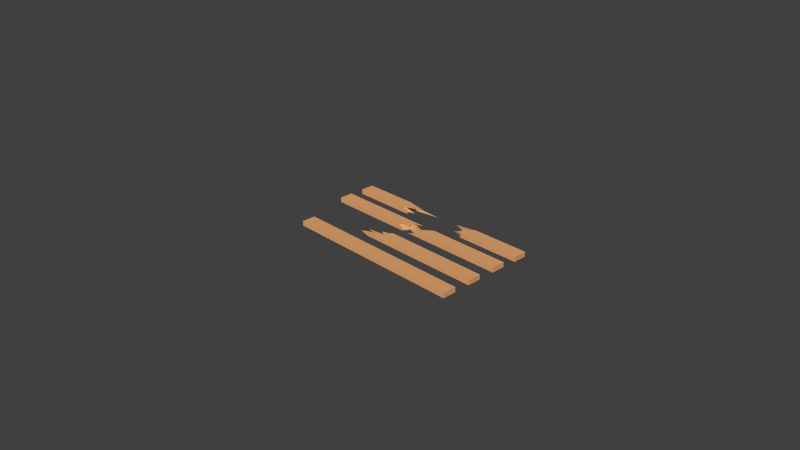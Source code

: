 # Source: Boards.blend  (saved by Blender 2.65.0; exported with 4.5.12 LTS)
import bpy
from mathutils import Matrix  # noqa: F401  (used for matrix-valued properties, if any)

bpy.ops.wm.read_factory_settings(use_empty=True)
scene = bpy.context.scene
scene.name = 'Scene'

# ---- collections
col_collection_1 = bpy.data.collections.new('Collection 1'); scene.collection.children.link(col_collection_1)

# ---- materials (node trees are filled in below, after node groups)
mat_wood = bpy.data.materials.new('Wood')
mat_wood.alpha_threshold = 0.0
mat_wood.use_transparent_shadow = False
mat_wood.diffuse_color = (0.8, 0.3977, 0.1681, 1.0)
mat_wood.roughness = 0.5
mat_wood.line_color = (0.0, 0.0, 0.0, 1.0)

# ---- material node trees

# ---- world
world_world = bpy.data.worlds.new('World'); scene.world = world_world
world_world.color = (0.05088, 0.05088, 0.05088)
world_world.use_sun_shadow = False
world_world.sun_shadow_jitter_overblur = 0.0
world_world.cycles.sampling_method = 'MANUAL'
world_world.cycles.sample_map_resolution = 256

# ---- cameras
cam_camera = bpy.data.cameras.new('Camera')
cam_camera.clip_end = 100.0
cam_camera.lens = 35.0
cam_camera.sensor_width = 32.0
cam_camera.sensor_height = 18.0
cam_camera.ortho_scale = 7.314
cam_camera.dof.focus_distance = 0.0
cam_camera.dof.aperture_fstop = 128.0

# ---- meshes
me_cube_005 = bpy.data.meshes.new('Cube.005')
me_cube_005.from_pydata([(-0.3589, -0.02226, -0.03466), (0.7765, 0.1074, -0.03466), (0.7765, -0.09262, -0.03466), (0.7765, 0.1074, 0.03662), (0.7765, -0.09262, 0.03662), (-0.1725, -0.09262, -0.03466), (-0.3197, 0.1074, -0.01996), (-0.1724, -0.09262, 0.03662), (-0.4103, 0.09038, 0.001357), (-0.2046, -0.04874, 0.03662), (-0.2208, -0.0562, -0.03466), (-0.1455, 0.05082, 0.03662), (-0.2044, 0.05924, -0.03466), (-0.07146, 0.1074, 0.03662), (-0.1356, -0.09262, 0.00409), (-0.2755, -0.06303, 0.0008336), (-0.2038, 0.001178, 0.03662), (-0.2105, 0.02218, -0.03466)], [], [(1, 3, 4, 2), (7, 14, 5, 2, 4), (7, 4, 3, 13, 11, 16, 9), (15, 14, 7, 9), (0, 10, 15), (17, 0, 9, 16), (12, 11, 8), (11, 13, 8), (9, 0, 15), (6, 12, 8), (10, 5, 14, 15), (12, 17, 16, 11), (6, 8, 13), (6, 13, 3, 1), (5, 10, 0, 17, 12, 6, 1, 2)])
_uv = me_cube_005.uv_layers.new(name='UVMap')
_uv.uv.foreach_set('vector', [0.4269, 0.3196, 0.4771, 0.3197, 0.4767, 0.4606, 0.4265, 0.4604, 0.3314, 0.0, 0.3543, 0.02554, 0.3815, 0.0005469, 0.3822, 0.6522, 0.3321, 0.6516, 0.0008639, 0.6573, 0.0, 0.0005632, 0.1408, 0.0, 0.1416, 0.5869, 0.1018, 0.6383, 0.06693, 0.6788, 0.03178, 0.6794, 0.4498, 0.2188, 0.4504, 0.3196, 0.4265, 0.2949, 0.4272, 0.266, 0.4739, 0.1546, 0.4765, 0.2547, 0.4498, 0.2188, 0.434, 0.06218, 0.3822, 0.1546, 0.3823, 0.03414, 0.3892, 0.03528, 0.4265, 0.2964, 0.3822, 0.3441, 0.3824, 0.1546, 0.1018, 0.6383, 0.1416, 0.5869, 0.1303, 0.826, 0.4081, 0.4617, 0.408, 0.3441, 0.4265, 0.4102, 0.4626, 0.06246, 0.441, 0.1483, 0.4409, 0.0, 0.4765, 0.2547, 0.4766, 0.2935, 0.4504, 0.3196, 0.4498, 0.2188, 0.4409, 0.05954, 0.434, 0.06218, 0.3892, 0.03528, 0.4139, 0.0, 0.5, 0.4974, 0.4771, 0.5597, 0.4773, 0.3196, 0.3254, 0.7713, 0.2854, 0.5966, 0.2821, 0.0, 0.3314, 0.0001516, 0.1423, 0.1309, 0.1679, 0.09692, 0.1918, 0.0, 0.2229, 0.1038, 0.249, 0.1079, 0.2821, 0.02587, 0.2821, 0.795, 0.1416, 0.7959])
me_cube_005.materials.append(mat_wood)
me_cube_005.use_remesh_preserve_volume = False
me_cube_005.use_remesh_preserve_attributes = False
me_cube_005.use_mirror_vertex_groups = False
me_cube_005.update()
me_cube_004 = bpy.data.meshes.new('Cube.004')
me_cube_004.from_pydata([(0.1739, -0.02778, -0.03284), (-0.7774, 0.1019, -0.03284), (-0.7774, -0.09814, -0.03284), (-0.7774, 0.1019, 0.03844), (-0.7774, -0.09814, 0.03844), (0.1777, -0.09814, -0.03284), (0.5986, 0.1019, -0.01813), (0.1093, -0.09814, 0.03844), (0.3536, 0.08486, 0.003181), (0.1359, -0.06296, 0.03844), (0.2, -0.06172, -0.03284), (0.1446, 0.0453, 0.03844), (0.1583, 0.05371, -0.03284), (0.07055, 0.1019, 0.03844), (0.06722, 0.1019, -0.03284), (0.2244, -0.09814, 0.005914), (0.3109, -0.06234, 0.002658), (0.2748, -0.004343, 0.03844), (0.1099, 0.01666, -0.03284)], [], [(14, 1, 3, 13), (1, 2, 4, 3), (7, 4, 2, 5, 15), (5, 2, 1, 14, 6, 12, 18, 0, 10), (7, 9, 17, 11, 13, 3, 4), (16, 9, 7, 15), (0, 9, 16, 10), (18, 17, 9, 0), (12, 8, 11), (11, 8, 13), (8, 14, 13), (6, 14, 8), (6, 8, 12), (10, 16, 15, 5), (12, 11, 17, 18)])
_uv = me_cube_004.uv_layers.new(name='UVMap')
_uv.uv.foreach_set('vector', [0.3394, 0.3808, 0.34, 0.9862, 0.2897, 0.9868, 0.2891, 0.379, 0.4429, 0.3308, 0.4433, 0.4744, 0.3921, 0.4746, 0.3917, 0.3309, 0.3406, 0.6342, 0.34, 0.0, 0.391, 0.0003131, 0.3917, 0.6834, 0.364, 0.7167, 0.1447, 0.3025, 0.1436, 0.9884, 0.0, 0.9882, 0.0009459, 0.3816, 0.001505, 0.0, 0.03562, 0.3163, 0.06218, 0.3511, 0.09416, 0.3052, 0.1186, 0.2865, 0.2881, 0.6322, 0.2629, 0.6512, 0.2207, 0.7504, 0.1852, 0.6578, 0.1447, 0.6052, 0.1454, 0.0006155, 0.2889, 0.0, 0.2634, 0.7791, 0.2629, 0.6512, 0.2881, 0.6322, 0.2891, 0.717, 0.5, 0.1035, 0.4407, 0.1173, 0.4925, 0.0, 0.5, 0.08283, 0.06218, 0.3511, 0.07727, 0.2326, 0.1192, 0.3324, 0.09416, 0.3052, 0.4407, 0.01634, 0.3974, 0.1539, 0.3917, 0.0, 0.1852, 0.6578, 0.1578, 0.81, 0.1447, 0.6052, 0.3116, 0.1751, 0.3394, 0.3808, 0.2891, 0.379, 0.3287, 0.0, 0.3394, 0.3808, 0.3116, 0.1751, 0.3918, 0.3308, 0.3974, 0.1539, 0.4407, 0.01634, 0.1186, 0.2865, 0.119, 0.2068, 0.1446, 0.2689, 0.1447, 0.3025, 0.03562, 0.3163, 0.04148, 0.3261, 0.07727, 0.2326, 0.06218, 0.3511])
me_cube_004.materials.append(mat_wood)
me_cube_004.use_remesh_preserve_volume = False
me_cube_004.use_remesh_preserve_attributes = False
me_cube_004.use_mirror_vertex_groups = False
me_cube_004.update()
me_cube_003 = bpy.data.meshes.new('Cube.003')
me_cube_003.from_pydata([(0.1523, -0.03167, -0.03527), (0.3015, 0.09798, -0.03527), (-1.145, 0.09798, -0.03527), (-1.145, -0.102, -0.03527), (0.2051, -0.03167, 0.03601), (0.3559, 0.09798, 0.03601), (-1.145, 0.09798, 0.03601), (-1.145, -0.102, 0.03601), (0.1562, -0.102, -0.03527), (0.1275, 0.09798, -0.03527), (0.08778, -0.102, 0.03601), (0.1275, 0.09798, 0.03601), (0.2912, 0.03307, -0.03527), (0.2989, 0.03594, 0.03601), (0.3185, 0.05514, -0.03527), (0.2262, 0.05586, 0.03601), (0.2429, 0.01261, -0.03527), (0.2236, 0.01352, 0.03601), (0.2394, 0.09798, -0.006851), (0.1143, -0.06685, 0.03601), (0.2321, -0.05017, -0.003737), (0.2746, -0.06685, 0.0163), (0.1914, -0.102, -0.005649), (0.1784, -0.06561, -0.03527), (0.2333, -0.07865, -0.01159)], [], [(15, 18, 5), (9, 2, 6, 11), (2, 3, 7, 6), (10, 7, 3, 8, 22), (1, 9, 11, 5, 18), (0, 21, 24, 23), (12, 14, 15, 13), (16, 12, 13, 17), (0, 17, 4), (14, 18, 15), (16, 17, 0), (19, 21, 4), (1, 18, 14), (21, 22, 24), (24, 8, 23), (22, 8, 24), (20, 21, 0), (8, 3, 2, 9, 0, 23), (0, 9, 1, 14, 12, 16), (10, 19, 11, 6, 7), (4, 17, 13, 15, 5, 11, 19), (22, 21, 19, 10), (20, 0, 4, 21)])
_uv = me_cube_003.uv_layers.new(name='UVMap')
_uv.uv.foreach_set('vector', [0.4193, 0.2776, 0.4603, 0.2822, 0.4603, 0.374, 0.3636, 0.1748, 0.3622, 1.147, 0.3075, 1.146, 0.3089, 0.1743, 0.4741, 0.0, 0.4746, 0.1538, 0.4198, 0.1539, 0.4193, 0.0001681, 0.3638, 0.897, 0.365, 0.00217, 0.4193, 0.0, 0.4181, 0.9444, 0.3955, 0.9709, 0.3638, 0.04203, 0.3636, 0.1748, 0.3089, 0.1743, 0.3091, 0.0, 0.3419, 0.0892, 0.2083, 0.9873, 0.1751, 1.085, 0.1697, 1.051, 0.1826, 1.006, 0.498, 0.3859, 0.4833, 0.374, 0.4981, 0.4617, 0.4565, 0.4223, 0.4733, 0.2309, 0.4737, 0.2711, 0.4193, 0.2776, 0.4195, 0.2173, 0.5, 0.1539, 0.5, 0.2221, 0.4737, 0.1955, 0.4928, 0.374, 0.4611, 0.31, 0.4927, 0.2963, 0.4733, 0.2309, 0.4195, 0.2173, 0.472, 0.1539, 0.1268, 0.9596, 0.1274, 1.084, 0.09978, 1.029, 0.4603, 0.3602, 0.4611, 0.31, 0.4928, 0.374, 0.382, 1.041, 0.3955, 0.9709, 0.4022, 1.007, 0.1697, 1.051, 0.155, 0.9888, 0.1826, 1.006, 0.3955, 0.9709, 0.4181, 0.9444, 0.4022, 1.007, 0.1903, 1.051, 0.1751, 1.085, 0.2083, 0.9873, 0.155, 0.9888, 0.1558, 0.0, 0.3075, 0.003956, 0.3067, 0.971, 0.2083, 0.9873, 0.1826, 1.006, 0.2083, 0.9873, 0.3067, 0.971, 0.3066, 1.103, 0.2741, 1.115, 0.2574, 1.094, 0.2419, 1.057, 0.1538, 0.9392, 0.1268, 0.9596, 0.0001659, 0.9702, 0.0, 0.0007724, 0.1537, 0.0, 0.09978, 1.029, 0.06506, 1.043, 0.04785, 1.101, 0.03254, 1.045, 0.0001957, 1.144, 0.0001659, 0.9702, 0.1268, 0.9596, 0.155, 1.022, 0.1274, 1.084, 0.1268, 0.9596, 0.1538, 0.9392, 0.4565, 0.411, 0.4563, 0.4779, 0.4193, 0.4207, 0.4548, 0.374])
me_cube_003.materials.append(mat_wood)
me_cube_003.use_remesh_preserve_volume = False
me_cube_003.use_remesh_preserve_attributes = False
me_cube_003.use_mirror_vertex_groups = False
me_cube_003.update()
me_cube_002 = bpy.data.meshes.new('Cube.002')
me_cube_002.from_pydata([(-0.1631, 0.03167, -0.03492), (-0.3886, -0.09798, -0.03492), (1.135, -0.09798, -0.03492), (1.135, 0.102, -0.03492), (-0.1813, 0.03167, 0.03636), (-0.3498, -0.09798, 0.03636), (1.135, -0.09798, 0.03636), (1.135, 0.102, 0.03636), (-0.1324, 0.102, -0.03492), (-0.1383, -0.09798, -0.03492), (-0.09214, 0.102, 0.03636), (-0.1383, -0.09798, 0.03636), (-0.3296, -0.03307, -0.03492), (-0.2826, -0.03594, 0.03636), (-0.2993, -0.05514, -0.03492), (-0.237, -0.05586, 0.03636), (-0.2485, -0.01261, -0.03492), (-0.2343, -0.01352, 0.03636), (-0.2644, -0.09798, 0.0007194), (-0.126, 0.06685, 0.03636), (-0.211, 0.04057, 0.0007194), (-0.1579, 0.06685, 0.0007194), (-0.1571, 0.102, -0.005301), (-0.1891, 0.06561, -0.03492), (-0.2174, 0.07865, -0.01124)], [], [(10, 11, 6, 7), (15, 18, 5), (9, 2, 6, 11), (2, 3, 7, 6), (10, 7, 3, 8, 22), (4, 17, 13, 15, 5, 11, 10, 19), (1, 9, 11, 5, 18), (0, 21, 24, 23), (12, 14, 15, 13), (16, 12, 13, 17), (0, 17, 4, 20), (14, 18, 15), (16, 17, 0), (19, 21, 4), (1, 18, 14), (21, 22, 24), (4, 21, 20), (24, 8, 23), (22, 8, 24), (10, 22, 19), (19, 22, 21), (20, 21, 0), (8, 3, 2, 9, 0, 23), (0, 9, 1, 14, 12, 16)])
_uv = me_cube_002.uv_layers.new(name='UVMap')
_uv.uv.foreach_set('vector', [0.3, 0.9094, 0.1516, 0.9438, 0.1533, 0.0002032, 0.3015, 0.0, 0.4672, 0.09667, 0.4938, 0.1249, 0.4675, 0.1859, 0.3546, 0.0, 0.3575, 0.945, 0.3045, 0.9452, 0.3016, 0.0001629, 0.4667, 0.3516, 0.4671, 0.5001, 0.4142, 0.5003, 0.4137, 0.3518, 0.3575, 0.874, 0.3608, 0.0, 0.4137, 0.0001622, 0.4103, 0.9028, 0.3882, 0.9204, 0.2477, 0.9756, 0.2141, 1.015, 0.1975, 1.051, 0.1827, 1.017, 0.1514, 1.101, 0.1516, 0.9438, 0.3, 0.9094, 0.2738, 0.9346, 0.4672, 0.0, 0.4667, 0.1859, 0.4137, 0.1857, 0.4142, 0.02864, 0.4405, 0.09213, 0.4924, 0.222, 0.4672, 0.231, 0.4673, 0.1859, 0.4887, 0.203, 0.4758, 0.0, 0.4927, 0.01476, 0.4928, 0.08508, 0.4672, 0.06279, 0.4671, 0.2896, 0.4672, 0.3516, 0.4143, 0.3189, 0.4141, 0.2798, 0.4668, 0.2195, 0.4141, 0.2798, 0.4139, 0.2326, 0.4404, 0.2518, 0.5, 0.4007, 0.4672, 0.373, 0.4973, 0.3516, 0.4671, 0.2896, 0.4141, 0.2798, 0.4668, 0.2195, 0.4137, 0.1859, 0.4403, 0.2085, 0.4139, 0.2326, 0.4671, 0.4665, 0.4672, 0.373, 0.5, 0.4007, 0.2753, 0.9596, 0.3016, 0.9593, 0.2845, 1.004, 0.4139, 0.2326, 0.4403, 0.2085, 0.4404, 0.2518, 0.484, 0.3493, 0.4841, 0.2838, 0.4989, 0.3316, 0.4672, 0.3065, 0.484, 0.2838, 0.4839, 0.3516, 0.3, 0.9094, 0.3016, 0.9593, 0.2738, 0.9346, 0.2738, 0.9346, 0.3016, 0.9593, 0.2753, 0.9596, 0.4404, 0.2518, 0.4403, 0.2085, 0.4668, 0.2195, 0.0, 0.9407, 0.002886, 0.0, 0.1514, 0.0004556, 0.1485, 0.9455, 0.05217, 0.9636, 0.02691, 0.9829, 0.05217, 0.9636, 0.1485, 0.9455, 0.1479, 1.131, 0.1163, 1.065, 0.09986, 1.087, 0.08485, 1.027])
me_cube_002.materials.append(mat_wood)
me_cube_002.use_remesh_preserve_volume = False
me_cube_002.use_remesh_preserve_attributes = False
me_cube_002.use_mirror_vertex_groups = False
me_cube_002.update()
me_cube_001 = bpy.data.meshes.new('Cube.001')
me_cube_001.from_pydata([(-0.2043, 0.03202, -0.03492), (-0.4298, -0.09762, -0.03492), (1.418, -0.09762, -0.03492), (1.418, 0.1024, -0.03492), (-0.2718, 0.03202, 0.03636), (-0.4294, -0.09762, 0.03636), (1.418, -0.09762, 0.03636), (1.418, 0.1024, 0.03636), (-0.2483, 0.1024, -0.03492), (-0.1795, -0.09762, -0.03492), (-0.1333, 0.1024, 0.03636), (-0.1794, -0.09762, 0.03636), (-0.356, -0.03272, -0.03492), (-0.4514, -0.03558, 0.03636), (-0.3405, -0.05478, -0.03492), (-0.2782, -0.0555, 0.03636), (-0.2897, -0.01226, -0.03492), (-0.2049, -0.01317, 0.03636), (-0.5535, -0.09762, 0.0007194), (-0.1672, 0.0672, 0.03636), (-0.2115, 0.03202, 0.0007194), (-0.1991, 0.0672, 0.0007194), (-0.1603, 0.1024, -0.005301), (-0.1923, 0.06597, -0.03492), (-0.1925, 0.07901, -0.01124)], [], [(10, 11, 6, 7), (15, 18, 5), (9, 2, 6, 11), (2, 3, 7, 6), (10, 7, 3, 8, 22), (4, 17, 13, 15, 5, 11, 10, 19), (1, 9, 11, 5, 18), (20, 21, 24, 23, 0), (12, 14, 15, 13), (16, 12, 13, 17), (0, 17, 4, 20), (14, 18, 15), (16, 17, 0), (19, 21, 4), (1, 18, 14), (19, 22, 24, 21), (4, 21, 20), (24, 8, 23), (8, 3, 2, 9, 23), (0, 23, 9, 1, 14, 12, 16), (22, 8, 24), (10, 22, 19)])
_uv = me_cube_001.uv_layers.new(name='UVMap')
_uv.uv.foreach_set('vector', [0.2851, 1.097, 0.1432, 1.13, 0.1447, 0.0008036, 0.2866, 0.0, 0.3967, 0.0, 0.4214, 0.1981, 0.3949, 0.1109, 0.3387, 0.2653, 0.3373, 1.398, 0.2866, 1.398, 0.288, 0.2651, 0.4478, 0.1422, 0.4482, 0.0, 0.4989, 0.0001555, 0.4985, 0.1423, 0.3444, 1.09, 0.3416, 0.0, 0.3919, 0.0007723, 0.3949, 1.171, 0.3739, 1.109, 0.2351, 1.195, 0.2031, 1.148, 0.1869, 1.322, 0.173, 1.2, 0.1429, 1.307, 0.1432, 1.13, 0.2851, 1.097, 0.2601, 1.121, 0.3389, 0.08778, 0.3387, 0.2653, 0.288, 0.2651, 0.2882, 0.08789, 0.3137, 0.0, 0.364, 1.153, 0.3668, 1.14, 0.3762, 1.134, 0.3919, 1.136, 0.3891, 1.148, 0.5, 0.2657, 0.4996, 0.2779, 0.4489, 0.322, 0.4494, 0.1981, 0.4466, 0.263, 0.446, 0.3119, 0.3968, 0.3793, 0.3949, 0.2037, 0.4196, 0.3892, 0.4426, 0.4092, 0.3949, 0.4396, 0.4145, 0.3973, 0.4478, 0.04387, 0.4214, 0.1981, 0.3967, 0.0, 0.4466, 0.263, 0.3949, 0.2037, 0.4489, 0.1981, 0.3416, 1.117, 0.3668, 1.14, 0.3389, 1.195, 0.1429, 1.295, 0.1415, 1.386, 0.1125, 1.233, 0.3416, 1.117, 0.3739, 1.109, 0.3762, 1.134, 0.3668, 1.14, 0.3949, 0.4396, 0.3949, 0.3793, 0.4145, 0.3973, 0.4478, 0.1866, 0.4479, 0.1423, 0.4634, 0.181, 0.0009273, 1.167, 0.0, 0.0, 0.1419, 0.001406, 0.1428, 1.12, 0.02673, 1.128, 0.05083, 1.137, 0.02673, 1.128, 0.1428, 1.12, 0.1429, 1.295, 0.1125, 1.233, 0.09685, 1.243, 0.0823, 1.197, 0.4594, 0.3793, 0.4593, 0.4438, 0.4426, 0.4023, 0.3444, 1.09, 0.3739, 1.109, 0.3416, 1.117])
me_cube_001.materials.append(mat_wood)
me_cube_001.use_remesh_preserve_volume = False
me_cube_001.use_remesh_preserve_attributes = False
me_cube_001.use_mirror_vertex_groups = False
me_cube_001.update()
me_cube = bpy.data.meshes.new('Cube')
me_cube.from_pydata([(-1.349, 0.1, -0.03564), (-1.349, -0.1, -0.03564), (1.349, -0.1, -0.03564), (1.349, 0.1, -0.03564), (-1.349, 0.1, 0.03564), (-1.349, -0.1, 0.03564), (1.349, -0.1, 0.03564), (1.349, 0.1, 0.03564)], [], [(0, 3, 2, 1), (4, 5, 6, 7), (0, 1, 5, 4), (1, 2, 6, 5), (2, 3, 7, 6), (4, 7, 3, 0)])
_uv = me_cube.uv_layers.new(name='UVMap')
_uv.uv.foreach_set('vector', [0.1608, 2.083, 0.1672, 0.0, 0.3216, 0.0004736, 0.3152, 2.084, 0.1608, 2.083, 0.006391, 2.084, 0.0, 0.0004728, 0.1544, 0.0, 0.4995, 0.0, 0.5, 0.1544, 0.445, 0.1546, 0.4445, 0.0001689, 0.3767, 0.0, 0.3831, 2.083, 0.328, 2.083, 0.3216, 0.0001695, 0.4445, 0.309, 0.445, 0.1546, 0.5, 0.1548, 0.4995, 0.3092, 0.3895, 2.083, 0.3831, 0.0001689, 0.4381, 0.0, 0.4445, 2.083])
me_cube.materials.append(mat_wood)
me_cube.use_remesh_preserve_volume = False
me_cube.use_remesh_preserve_attributes = False
me_cube.use_mirror_vertex_groups = False
me_cube.update()

# ---- objects
ob_cube_005 = bpy.data.objects.new('Cube.005', me_cube_005)
ob_cube_004 = bpy.data.objects.new('Cube.004', me_cube_004)
ob_cube_003 = bpy.data.objects.new('Cube.003', me_cube_003)
ob_cube_002 = bpy.data.objects.new('Cube.002', me_cube_002)
ob_cube_001 = bpy.data.objects.new('Cube.001', me_cube_001)
ob_cube = bpy.data.objects.new('Cube', me_cube)
ob_camera = bpy.data.objects.new('Camera', cam_camera)

# ---- transforms, parenting, visibility, modifiers, constraints
ob_cube_005.location = (0.5843, 1.273, -0.0009768)
ob_cube_005.lock_rotations_4d = False
ob_cube_005.empty_display_type = 'ARROWS'
ob_cube_005.lineart.crease_threshold = 0.0
_m = ob_cube_005.modifiers.new('EdgeSplit', 'EDGE_SPLIT')
_m = ob_cube_005.modifiers.new('Triangulate', 'TRIANGULATE')
_m.quad_method = 'BEAUTY'
ob_cube_004.location = (-0.7994, 1.278, -0.002801)
ob_cube_004.lock_rotations_4d = False
ob_cube_004.empty_display_type = 'ARROWS'
ob_cube_004.lineart.crease_threshold = 0.0
_m = ob_cube_004.modifiers.new('EdgeSplit', 'EDGE_SPLIT')
_m = ob_cube_004.modifiers.new('Triangulate', 'TRIANGULATE')
_m.quad_method = 'BEAUTY'
ob_cube_003.location = (-0.4316, 0.873, -0.0003713)
ob_cube_003.lock_rotations_4d = False
ob_cube_003.empty_display_type = 'ARROWS'
ob_cube_003.lineart.crease_threshold = 0.0
_m = ob_cube_003.modifiers.new('EdgeSplit', 'EDGE_SPLIT')
_m = ob_cube_003.modifiers.new('Triangulate', 'TRIANGULATE')
_m.quad_method = 'BEAUTY'
ob_cube_002.location = (0.2145, 0.873, -0.0007194)
ob_cube_002.lock_rotations_4d = False
ob_cube_002.empty_display_type = 'ARROWS'
ob_cube_002.lineart.crease_threshold = 0.0
_m = ob_cube_002.modifiers.new('EdgeSplit', 'EDGE_SPLIT')
_m = ob_cube_002.modifiers.new('Triangulate', 'TRIANGULATE')
_m.quad_method = 'BEAUTY'
ob_cube_001.location = (-0.06911, 0.4291, -0.0007194)
ob_cube_001.lock_rotations_4d = False
ob_cube_001.empty_display_type = 'ARROWS'
ob_cube_001.lineart.crease_threshold = 0.0
_m = ob_cube_001.modifiers.new('EdgeSplit', 'EDGE_SPLIT')
_m = ob_cube_001.modifiers.new('Triangulate', 'TRIANGULATE')
_m.quad_method = 'BEAUTY'
ob_cube.location = (5.066e-07, -3.725e-08, 0.0)
ob_cube.lock_rotations_4d = False
ob_cube.empty_display_type = 'ARROWS'
ob_cube.lineart.crease_threshold = 0.0
_m = ob_cube.modifiers.new('EdgeSplit', 'EDGE_SPLIT')
_m = ob_cube.modifiers.new('Triangulate', 'TRIANGULATE')
_m.quad_method = 'BEAUTY'
ob_camera.location = (7.481, -6.508, 5.344)
ob_camera.rotation_euler = (1.109, 0.01082, 0.8149)
ob_camera.lock_rotations_4d = False
ob_camera.empty_display_type = 'ARROWS'
ob_camera.color = (0.0, 0.0, 0.0, 0.0)
ob_camera.display_type = 'WIRE'
ob_camera.lineart.crease_threshold = 0.0

# ---- collection membership
col_collection_1.objects.link(ob_cube_005)
col_collection_1.objects.link(ob_cube_004)
col_collection_1.objects.link(ob_cube_003)
col_collection_1.objects.link(ob_cube_002)
col_collection_1.objects.link(ob_cube_001)
col_collection_1.objects.link(ob_cube)
col_collection_1.objects.link(ob_camera)

# ---- scene / render settings (as saved in the file)
scene.camera = ob_camera
scene.frame_start = 1; scene.frame_end = 250; scene.frame_set(5)
scene.render.engine = 'BLENDER_EEVEE_NEXT'
scene.render.image_settings.color_mode = 'RGB'
scene.render.image_settings.compression = 90
scene.render.resolution_percentage = 50
scene.render.dither_intensity = 0.0
scene.render.bake_margin = 2
scene.render.bake_bias = 0.0
scene.cycles.use_denoising = False
scene.cycles.samples = 10
scene.cycles.sampling_pattern = 'TABULATED_SOBOL'
scene.cycles.light_sampling_threshold = 0.0
scene.cycles.use_adaptive_sampling = False
scene.cycles.use_light_tree = False
scene.cycles.blur_glossy = 0.0
scene.cycles.volume_bounces = 1
scene.cycles.pixel_filter_type = 'GAUSSIAN'
scene.cycles.sample_clamp_indirect = 0.0
scene.view_settings.view_transform = 'Standard'
bpy.context.view_layer.update()

# ---- added for rendering (the .blend has no usable light): sun
light_auto_sun = bpy.data.lights.new('AutoSun', 'SUN')
light_auto_sun.energy = 3.0
light_auto_sun.angle = 0.0523599
ob_auto_sun = bpy.data.objects.new('AutoSun', light_auto_sun)
scene.collection.objects.link(ob_auto_sun)
ob_auto_sun.rotation_euler = (0.872665, 0.174533, 0.523599)
bpy.context.view_layer.update()
